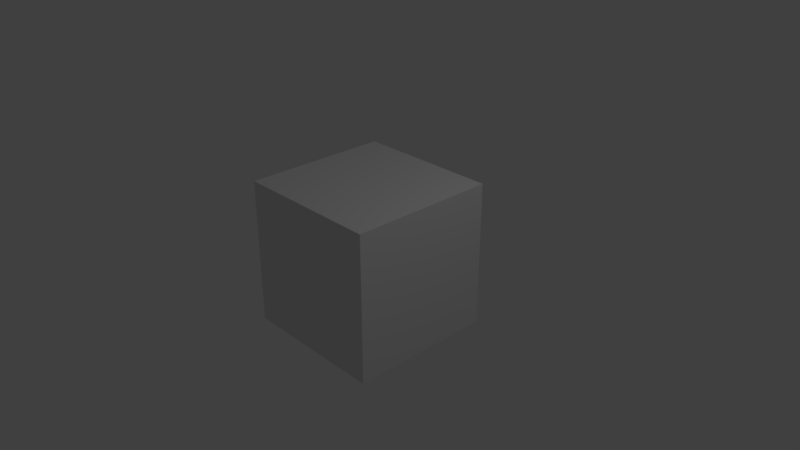 # Source: Inverse.blend  (saved by Blender 2.78.4; exported with 4.5.12 LTS)
import bpy
from mathutils import Matrix  # noqa: F401  (used for matrix-valued properties, if any)

bpy.ops.wm.read_factory_settings(use_empty=True)
scene = bpy.context.scene
scene.name = 'Scene'

# ---- collections
col_collection_1 = bpy.data.collections.new('Collection 1'); scene.collection.children.link(col_collection_1)

# ---- materials (node trees are filled in below, after node groups)
mat_material = bpy.data.materials.new('Material')
mat_material.alpha_threshold = 0.0
mat_material.use_transparent_shadow = False
mat_material.roughness = 0.5
mat_material.line_color = (0.0, 0.0, 0.0, 1.0)

# ---- material node trees

# ---- world
world_world = bpy.data.worlds.new('World'); scene.world = world_world
world_world.color = (0.05088, 0.05088, 0.05088)
world_world.use_sun_shadow = False
world_world.sun_shadow_jitter_overblur = 0.0
world_world.cycles.sampling_method = 'MANUAL'

# ---- cameras
cam_camera = bpy.data.cameras.new('Camera')
cam_camera.clip_end = 100.0
cam_camera.lens = 35.0
cam_camera.sensor_width = 32.0
cam_camera.sensor_height = 18.0
cam_camera.ortho_scale = 7.314
cam_camera.dof.focus_distance = 0.0
cam_camera.dof.aperture_fstop = 128.0

# ---- lights
light_lamp = bpy.data.lights.new('Lamp', 'POINT')
light_lamp.transmission_factor = 0.0
light_lamp.cutoff_distance = 30.0
light_lamp.energy = 100.0
light_lamp.shadow_buffer_clip_start = 1.001
light_lamp.shadow_soft_size = 0.1
light_lamp.shadow_maximum_resolution = 0.006
light_lamp.use_absolute_resolution = True

# ---- meshes
me_cube = bpy.data.meshes.new('Cube')
me_cube.from_pydata([(1.0, 1.0, -1.0), (1.0, -1.0, -1.0), (-1.0, -1.0, -1.0), (-1.0, 1.0, -1.0), (1.0, 1.0, 1.0), (1.0, -1.0, 1.0), (-1.0, -1.0, 1.0), (-1.0, 1.0, 1.0)], [], [(0, 1, 2, 3), (4, 7, 6, 5), (0, 4, 5, 1), (1, 5, 6, 2), (2, 6, 7, 3), (4, 0, 3, 7)])
me_cube.materials.append(mat_material)
me_cube.use_remesh_preserve_volume = False
me_cube.use_remesh_preserve_attributes = False
me_cube.use_mirror_vertex_groups = False
me_cube.update()

# ---- objects
ob_cube = bpy.data.objects.new('Cube', me_cube)
ob_lamp = bpy.data.objects.new('Lamp', light_lamp)
ob_camera = bpy.data.objects.new('Camera', cam_camera)

# ---- transforms, parenting, visibility, modifiers, constraints
ob_cube.location = (0.0, 0.0, 0.0)
ob_cube.lock_rotations_4d = False
ob_cube.empty_display_type = 'ARROWS'
ob_cube.lineart.crease_threshold = 0.0
ob_lamp.location = (4.076, 1.005, 5.904)
ob_lamp.rotation_euler = (0.6503, 0.05522, 1.866)
ob_lamp.lock_rotations_4d = False
ob_lamp.empty_display_type = 'ARROWS'
ob_lamp.color = (0.0, 0.0, 0.0, 0.0)
ob_lamp.lineart.crease_threshold = 0.0
ob_camera.location = (7.481, -6.508, 5.344)
ob_camera.rotation_euler = (1.109, 0.0, 0.8149)
ob_camera.lock_rotations_4d = False
ob_camera.empty_display_type = 'ARROWS'
ob_camera.color = (0.0, 0.0, 0.0, 0.0)
ob_camera.display_type = 'WIRE'
ob_camera.lineart.crease_threshold = 0.0

# ---- collection membership
col_collection_1.objects.link(ob_cube)
col_collection_1.objects.link(ob_lamp)
col_collection_1.objects.link(ob_camera)

# ---- scene / render settings (as saved in the file)
scene.camera = ob_camera
scene.frame_start = 1; scene.frame_end = 250; scene.frame_set(1)
scene.render.engine = 'BLENDER_EEVEE_NEXT'
scene.render.resolution_percentage = 50
scene.render.dither_intensity = 0.0
scene.cycles.use_denoising = False
scene.cycles.samples = 128
scene.cycles.sampling_pattern = 'TABULATED_SOBOL'
scene.cycles.use_adaptive_sampling = False
scene.cycles.use_light_tree = False
scene.cycles.blur_glossy = 0.0
scene.cycles.sample_clamp_indirect = 0.0
scene.view_settings.view_transform = 'Standard'
bpy.context.view_layer.update()
